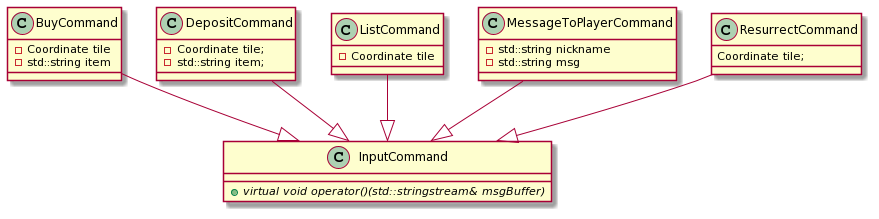

The diagram above was rendered by PlantUML. Its source (embedded in the PNG):
@startuml
class BuyCommand{
-Coordinate tile
-std::string item
}

class DepositCommand{
-Coordinate tile;
-std::string item;
}

class ListCommand{
-Coordinate tile
}

class MessageToPlayerCommand{
-std::string nickname
-std::string msg
}

class ResurrectCommand{
Coordinate tile;
}

class InputCommand{
+{abstract} virtual void operator()(std::stringstream& msgBuffer) 
}

BuyCommand --|> InputCommand
DepositCommand --|> InputCommand
ListCommand --|> InputCommand
MessageToPlayerCommand --|> InputCommand
ResurrectCommand --|> InputCommand
@enduml